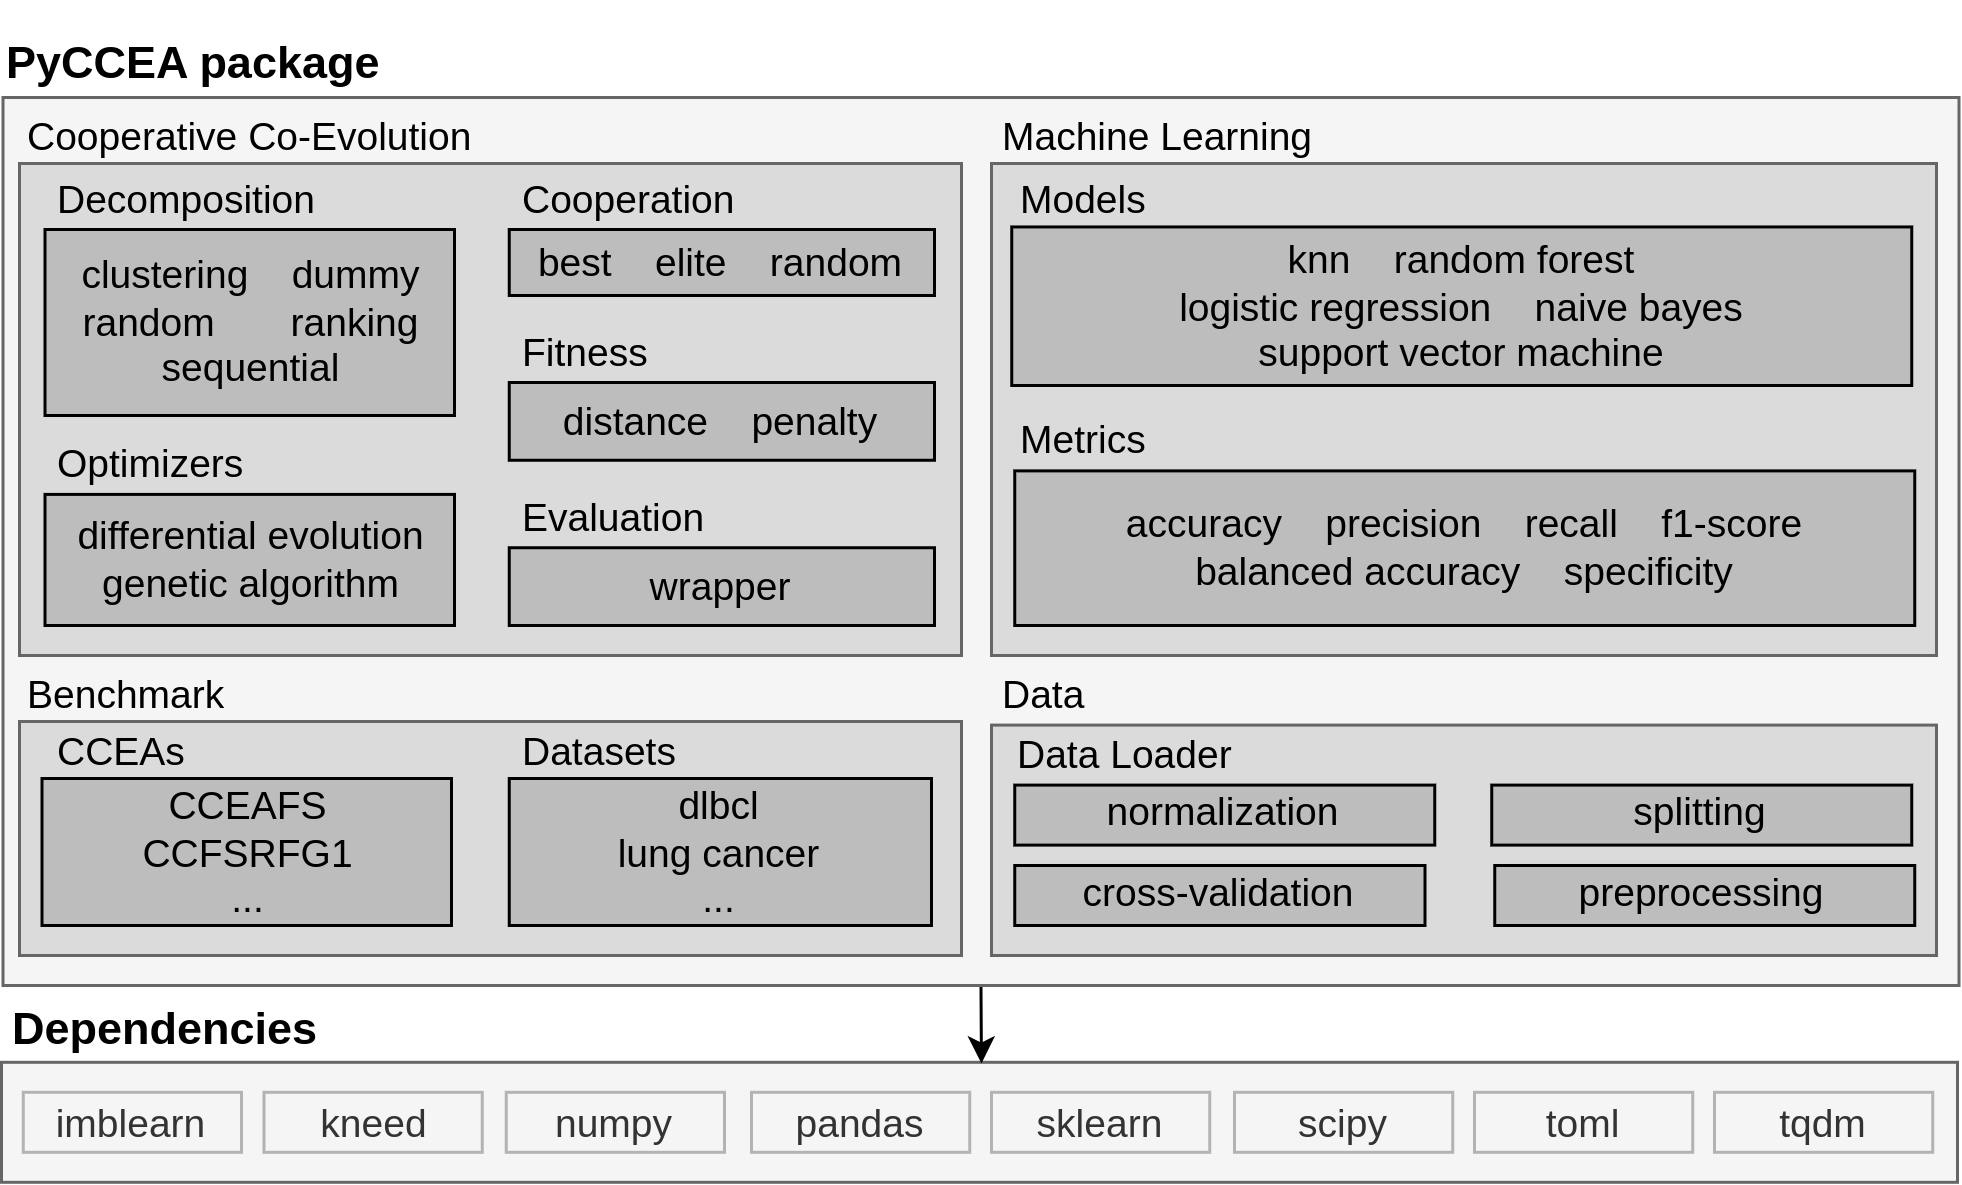

The diagram above was exported from draw.io. Its source (the exported page's mxGraphModel, read from the mxfile embedded in the PNG):
<mxGraphModel dx="70" dy="457" grid="1" gridSize="10" guides="1" tooltips="1" connect="1" arrows="1" fold="1" page="1" pageScale="1" pageWidth="850" pageHeight="1100" math="0" shadow="0">
  <root>
    <mxCell id="0" />
    <mxCell id="1" parent="0" />
    <mxCell id="2" value="PyCCEA package" style="text;html=1;strokeColor=none;fillColor=none;align=left;verticalAlign=middle;whiteSpace=wrap;rounded=0;fontSize=15;fontStyle=1" vertex="1" parent="1">
      <mxGeometry x="1020" y="322" width="150" height="39" as="geometry" />
    </mxCell>
    <mxCell id="3" value="Dependencies" style="text;html=1;strokeColor=none;fillColor=none;align=left;verticalAlign=middle;whiteSpace=wrap;rounded=0;fontSize=15;fontStyle=1" vertex="1" parent="1">
      <mxGeometry x="1021.5" y="644.6" width="113" height="39" as="geometry" />
    </mxCell>
    <mxCell id="4" value="" style="rounded=0;whiteSpace=wrap;html=1;fontSize=13;fillColor=#f5f5f5;strokeColor=#666666;fontColor=#333333;" vertex="1" parent="1">
      <mxGeometry x="1020" y="675.6" width="652" height="40" as="geometry" />
    </mxCell>
    <mxCell id="5" value="imblearn" style="rounded=0;whiteSpace=wrap;html=1;fillColor=#f5f5f5;fontColor=#333333;strokeColor=#B3B3B3;fontSize=13;" vertex="1" parent="1">
      <mxGeometry x="1027.25" y="685.6" width="72.75" height="20" as="geometry" />
    </mxCell>
    <mxCell id="6" style="edgeStyle=orthogonalEdgeStyle;rounded=0;orthogonalLoop=1;jettySize=auto;html=1;entryX=0.501;entryY=0.01;entryDx=0;entryDy=0;entryPerimeter=0;fontFamily=Courier New;fontSize=13;" edge="1" target="4" parent="1">
      <mxGeometry relative="1" as="geometry">
        <mxPoint x="1346.4857142857143" y="650" as="sourcePoint" />
      </mxGeometry>
    </mxCell>
    <mxCell id="7" value="" style="rounded=0;whiteSpace=wrap;html=1;fontSize=13;fillColor=#f5f5f5;strokeColor=#666666;fontColor=#333333;" vertex="1" parent="1">
      <mxGeometry x="1020.5" y="354" width="652" height="296" as="geometry" />
    </mxCell>
    <mxCell id="8" value="" style="rounded=0;whiteSpace=wrap;html=1;fontSize=13;fontColor=#333333;strokeColor=#666666;fillColor=#DBDBDB;" vertex="1" parent="1">
      <mxGeometry x="1026" y="562" width="314" height="78" as="geometry" />
    </mxCell>
    <mxCell id="9" value="Benchmark" style="text;html=1;strokeColor=none;fillColor=none;align=left;verticalAlign=middle;whiteSpace=wrap;rounded=0;fontStyle=0;fontSize=13;" vertex="1" parent="1">
      <mxGeometry x="1027" y="543.2" width="162.62" height="20" as="geometry" />
    </mxCell>
    <mxCell id="10" value="CCEAs" style="text;html=1;strokeColor=none;fillColor=none;align=left;verticalAlign=middle;whiteSpace=wrap;rounded=0;fontSize=13;" vertex="1" parent="1">
      <mxGeometry x="1036.5" y="562" width="70" height="20" as="geometry" />
    </mxCell>
    <mxCell id="11" value="" style="rounded=0;whiteSpace=wrap;html=1;fontSize=13;fontColor=#333333;strokeColor=#666666;fillColor=#DBDBDB;" vertex="1" parent="1">
      <mxGeometry x="1350" y="563.2" width="315" height="76.8" as="geometry" />
    </mxCell>
    <mxCell id="12" value="Data" style="text;html=1;strokeColor=none;fillColor=none;align=left;verticalAlign=middle;whiteSpace=wrap;rounded=0;fontStyle=0;fontSize=13;" vertex="1" parent="1">
      <mxGeometry x="1352" y="543.2" width="128.5" height="20" as="geometry" />
    </mxCell>
    <mxCell id="13" value="Data Loader" style="text;html=1;strokeColor=none;fillColor=none;align=left;verticalAlign=middle;whiteSpace=wrap;rounded=0;fontSize=13;" vertex="1" parent="1">
      <mxGeometry x="1356.75" y="563.2" width="189.25" height="20" as="geometry" />
    </mxCell>
    <mxCell id="14" value="" style="rounded=0;whiteSpace=wrap;html=1;fontSize=13;fontColor=#333333;strokeColor=#666666;fillColor=#DBDBDB;" vertex="1" parent="1">
      <mxGeometry x="1026" y="376" width="314" height="164" as="geometry" />
    </mxCell>
    <mxCell id="15" value="Cooperative Co-Evolution" style="text;html=1;strokeColor=none;fillColor=none;align=left;verticalAlign=middle;whiteSpace=wrap;rounded=0;fontStyle=0;fontSize=13;" vertex="1" parent="1">
      <mxGeometry x="1027.25" y="357" width="252.75" height="20" as="geometry" />
    </mxCell>
    <mxCell id="16" value="Cooperation" style="text;html=1;strokeColor=none;fillColor=none;align=left;verticalAlign=middle;whiteSpace=wrap;rounded=0;fontSize=13;" vertex="1" parent="1">
      <mxGeometry x="1192.25" y="378.15" width="81.75" height="20" as="geometry" />
    </mxCell>
    <mxCell id="17" value="" style="rounded=0;whiteSpace=wrap;html=1;fontSize=13;fontColor=#333333;strokeColor=#666666;fillColor=#DBDBDB;" vertex="1" parent="1">
      <mxGeometry x="1350" y="376" width="315" height="164" as="geometry" />
    </mxCell>
    <mxCell id="18" value="Machine Learning" style="text;html=1;strokeColor=none;fillColor=none;align=left;verticalAlign=middle;whiteSpace=wrap;rounded=0;fontStyle=0;fontSize=13;" vertex="1" parent="1">
      <mxGeometry x="1352" y="357" width="188" height="20" as="geometry" />
    </mxCell>
    <mxCell id="19" value="Models" style="text;html=1;strokeColor=none;fillColor=none;align=left;verticalAlign=middle;whiteSpace=wrap;rounded=0;fontSize=13;" vertex="1" parent="1">
      <mxGeometry x="1357.75" y="378" width="53.25" height="20" as="geometry" />
    </mxCell>
    <mxCell id="20" value="&lt;div&gt;best&amp;nbsp; &amp;nbsp; elite&amp;nbsp; &amp;nbsp; random&lt;/div&gt;" style="text;html=1;strokeColor=default;fillColor=#BDBDBD;align=center;verticalAlign=middle;whiteSpace=wrap;rounded=0;fontSize=13;" vertex="1" parent="1">
      <mxGeometry x="1189.25" y="398" width="141.75" height="22" as="geometry" />
    </mxCell>
    <mxCell id="21" value="CCEAFS&lt;br&gt;CCFSRFG1&lt;div&gt;...&lt;/div&gt;" style="text;html=1;strokeColor=default;fillColor=#BDBDBD;align=center;verticalAlign=middle;whiteSpace=wrap;rounded=0;fontSize=13;" vertex="1" parent="1">
      <mxGeometry x="1033.5" y="581" width="136.5" height="49" as="geometry" />
    </mxCell>
    <mxCell id="22" value="&lt;div style=&quot;font-size: 13px;&quot;&gt;clustering&amp;nbsp; &amp;nbsp; dummy&lt;/div&gt;&lt;div style=&quot;font-size: 13px;&quot;&gt;random&amp;nbsp; &amp;nbsp; &amp;nbsp; &amp;nbsp;ranking&lt;/div&gt;&lt;div style=&quot;font-size: 13px;&quot;&gt;sequential&lt;/div&gt;" style="text;html=1;align=center;verticalAlign=middle;whiteSpace=wrap;rounded=0;fillColor=#BDBDBD;strokeColor=default;fontSize=13;" vertex="1" parent="1">
      <mxGeometry x="1034.5" y="398" width="136.5" height="62" as="geometry" />
    </mxCell>
    <mxCell id="23" value="Decomposition" style="text;html=1;strokeColor=none;fillColor=none;align=left;verticalAlign=middle;whiteSpace=wrap;rounded=0;fontSize=13;" vertex="1" parent="1">
      <mxGeometry x="1036.5" y="378" width="106.5" height="20" as="geometry" />
    </mxCell>
    <mxCell id="24" value="kneed" style="rounded=0;whiteSpace=wrap;html=1;fillColor=#f5f5f5;fontColor=#333333;strokeColor=#B3B3B3;fontSize=13;" vertex="1" parent="1">
      <mxGeometry x="1107.5" y="685.6" width="72.75" height="20" as="geometry" />
    </mxCell>
    <mxCell id="25" value="numpy" style="rounded=0;whiteSpace=wrap;html=1;fillColor=#f5f5f5;fontColor=#333333;strokeColor=#B3B3B3;fontSize=13;" vertex="1" parent="1">
      <mxGeometry x="1188.25" y="685.6" width="72.75" height="20" as="geometry" />
    </mxCell>
    <mxCell id="26" value="pandas" style="rounded=0;whiteSpace=wrap;html=1;fillColor=#f5f5f5;fontColor=#333333;strokeColor=#B3B3B3;fontSize=13;" vertex="1" parent="1">
      <mxGeometry x="1270" y="685.6" width="72.75" height="20" as="geometry" />
    </mxCell>
    <mxCell id="27" value="sklearn" style="rounded=0;whiteSpace=wrap;html=1;fillColor=#f5f5f5;fontColor=#333333;strokeColor=#B3B3B3;fontSize=13;" vertex="1" parent="1">
      <mxGeometry x="1350" y="685.6" width="72.75" height="20" as="geometry" />
    </mxCell>
    <mxCell id="28" value="scipy" style="rounded=0;whiteSpace=wrap;html=1;fillColor=#f5f5f5;fontColor=#333333;strokeColor=#B3B3B3;fontSize=13;" vertex="1" parent="1">
      <mxGeometry x="1431" y="685.6" width="72.75" height="20" as="geometry" />
    </mxCell>
    <mxCell id="29" value="toml" style="rounded=0;whiteSpace=wrap;html=1;fillColor=#f5f5f5;fontColor=#333333;strokeColor=#B3B3B3;fontSize=13;" vertex="1" parent="1">
      <mxGeometry x="1511" y="685.6" width="72.75" height="20" as="geometry" />
    </mxCell>
    <mxCell id="30" value="tqdm" style="rounded=0;whiteSpace=wrap;html=1;fillColor=#f5f5f5;fontColor=#333333;strokeColor=#B3B3B3;fontSize=13;" vertex="1" parent="1">
      <mxGeometry x="1591" y="685.6" width="72.75" height="20" as="geometry" />
    </mxCell>
    <mxCell id="31" value="Optimizers" style="text;html=1;strokeColor=none;fillColor=none;align=left;verticalAlign=middle;whiteSpace=wrap;rounded=0;fontSize=13;" vertex="1" parent="1">
      <mxGeometry x="1036.5" y="466.3" width="71.75" height="20" as="geometry" />
    </mxCell>
    <mxCell id="32" value="&lt;div&gt;&lt;span style=&quot;background-color: transparent; color: light-dark(rgb(0, 0, 0), rgb(255, 255, 255));&quot;&gt;differential evolution&lt;/span&gt;&lt;/div&gt;&lt;div&gt;&lt;div&gt;genetic algorithm&lt;/div&gt;&lt;/div&gt;" style="text;html=1;strokeColor=default;fillColor=#BDBDBD;align=center;verticalAlign=middle;whiteSpace=wrap;rounded=0;fontSize=13;" vertex="1" parent="1">
      <mxGeometry x="1034.5" y="486.3" width="136.5" height="43.7" as="geometry" />
    </mxCell>
    <mxCell id="33" value="Fitness" style="text;html=1;strokeColor=none;fillColor=none;align=left;verticalAlign=middle;whiteSpace=wrap;rounded=0;fontSize=13;" vertex="1" parent="1">
      <mxGeometry x="1192.25" y="428.99999999999994" width="81.75" height="20" as="geometry" />
    </mxCell>
    <mxCell id="34" value="&lt;div&gt;distance&amp;nbsp; &amp;nbsp; penalty&lt;/div&gt;" style="text;html=1;strokeColor=default;fillColor=#BDBDBD;align=center;verticalAlign=middle;whiteSpace=wrap;rounded=0;fontSize=13;" vertex="1" parent="1">
      <mxGeometry x="1189.25" y="449" width="141.75" height="25.92" as="geometry" />
    </mxCell>
    <mxCell id="35" value="Evaluation" style="text;html=1;strokeColor=none;fillColor=none;align=left;verticalAlign=middle;whiteSpace=wrap;rounded=0;fontSize=13;" vertex="1" parent="1">
      <mxGeometry x="1192.25" y="483.99999999999994" width="81.75" height="20" as="geometry" />
    </mxCell>
    <mxCell id="36" value="&lt;div&gt;wrapper&lt;/div&gt;" style="text;html=1;strokeColor=default;fillColor=#BDBDBD;align=center;verticalAlign=middle;whiteSpace=wrap;rounded=0;fontSize=13;" vertex="1" parent="1">
      <mxGeometry x="1189.25" y="504.08" width="141.75" height="25.92" as="geometry" />
    </mxCell>
    <mxCell id="37" value="knn&amp;nbsp; &amp;nbsp; random forest&lt;div&gt;logistic regression&amp;nbsp; &amp;nbsp; n&lt;span style=&quot;background-color: transparent; color: light-dark(rgb(0, 0, 0), rgb(255, 255, 255));&quot;&gt;aive bayes&lt;/span&gt;&lt;/div&gt;&lt;div&gt;&lt;span style=&quot;background-color: transparent; color: light-dark(rgb(0, 0, 0), rgb(255, 255, 255));&quot;&gt;support vector machine&lt;/span&gt;&lt;/div&gt;" style="text;html=1;strokeColor=default;fillColor=#BDBDBD;align=center;verticalAlign=middle;whiteSpace=wrap;rounded=0;fontSize=13;" vertex="1" parent="1">
      <mxGeometry x="1356.75" y="397.15" width="300" height="52.85" as="geometry" />
    </mxCell>
    <mxCell id="38" value="Metrics" style="text;html=1;strokeColor=none;fillColor=none;align=left;verticalAlign=middle;whiteSpace=wrap;rounded=0;fontSize=13;" vertex="1" parent="1">
      <mxGeometry x="1357.75" y="458.46" width="53.25" height="20" as="geometry" />
    </mxCell>
    <mxCell id="39" value="accuracy&amp;nbsp; &amp;nbsp; precision&amp;nbsp; &amp;nbsp; recall&amp;nbsp; &amp;nbsp; f1-score&lt;div&gt;balanced accuracy&amp;nbsp; &amp;nbsp;&amp;nbsp;specificity&lt;/div&gt;" style="text;html=1;strokeColor=default;fillColor=#BDBDBD;align=center;verticalAlign=middle;whiteSpace=wrap;rounded=0;fontSize=13;" vertex="1" parent="1">
      <mxGeometry x="1357.75" y="478.46" width="300" height="51.54" as="geometry" />
    </mxCell>
    <mxCell id="40" value="dlbcl&lt;div&gt;lung cancer&lt;/div&gt;&lt;div&gt;...&lt;/div&gt;" style="text;html=1;strokeColor=default;fillColor=#BDBDBD;align=center;verticalAlign=middle;whiteSpace=wrap;rounded=0;fontSize=13;" vertex="1" parent="1">
      <mxGeometry x="1189.25" y="581" width="140.75" height="49" as="geometry" />
    </mxCell>
    <mxCell id="41" value="Datasets" style="text;html=1;strokeColor=none;fillColor=none;align=left;verticalAlign=middle;whiteSpace=wrap;rounded=0;fontSize=13;" vertex="1" parent="1">
      <mxGeometry x="1192.25" y="562.2" width="70" height="20" as="geometry" />
    </mxCell>
    <mxCell id="42" value="" style="group;align=left;verticalAlign=middle;fillColor=#BDBDBD;strokeColor=default;rounded=0;fontSize=13;" vertex="1" connectable="0" parent="1">
      <mxGeometry x="1516.75" y="583.2" width="140" height="20" as="geometry" />
    </mxCell>
    <mxCell id="43" value="" style="group;fontSize=13;" connectable="0" vertex="1" parent="42">
      <mxGeometry y="-1" width="140.00000000000003" height="20" as="geometry" />
    </mxCell>
    <mxCell id="44" value="splitting" style="text;html=1;strokeColor=none;fillColor=none;align=center;verticalAlign=middle;whiteSpace=wrap;rounded=0;fontSize=13;" vertex="1" parent="43">
      <mxGeometry x="41.69200000000006" width="56.616000000000014" height="20" as="geometry" />
    </mxCell>
    <mxCell id="45" value="" style="group;align=left;verticalAlign=middle;fillColor=#BDBDBD;strokeColor=default;rounded=0;fontSize=13;" vertex="1" connectable="0" parent="1">
      <mxGeometry x="1357.75" y="583.2" width="140" height="20" as="geometry" />
    </mxCell>
    <mxCell id="46" value="" style="group;fontSize=13;" connectable="0" vertex="1" parent="45">
      <mxGeometry y="-1" width="140.00000000000003" height="20" as="geometry" />
    </mxCell>
    <mxCell id="47" value="normalization" style="text;html=1;strokeColor=none;fillColor=none;align=center;verticalAlign=middle;whiteSpace=wrap;rounded=0;fontSize=13;" vertex="1" parent="46">
      <mxGeometry x="41.69200000000006" width="56.616000000000014" height="20" as="geometry" />
    </mxCell>
    <mxCell id="48" value="" style="group;align=left;verticalAlign=middle;fillColor=#BDBDBD;strokeColor=default;rounded=0;fontSize=13;" vertex="1" connectable="0" parent="1">
      <mxGeometry x="1357.75" y="610" width="136.75" height="20" as="geometry" />
    </mxCell>
    <mxCell id="49" value="" style="group;fontSize=13;" connectable="0" vertex="1" parent="48">
      <mxGeometry y="-1" width="136.75" height="20" as="geometry" />
    </mxCell>
    <mxCell id="50" value="cross-validation" style="text;html=1;strokeColor=none;fillColor=none;align=center;verticalAlign=middle;whiteSpace=wrap;rounded=0;fontSize=13;" vertex="1" parent="49">
      <mxGeometry x="18.56153333333333" width="99.62693333333334" height="20" as="geometry" />
    </mxCell>
    <mxCell id="51" value="" style="group;align=left;verticalAlign=middle;fillColor=#BDBDBD;strokeColor=default;rounded=0;fontSize=13;" vertex="1" connectable="0" parent="1">
      <mxGeometry x="1517.75" y="610" width="140" height="20" as="geometry" />
    </mxCell>
    <mxCell id="52" value="" style="group;fontSize=13;" connectable="0" vertex="1" parent="51">
      <mxGeometry y="-1" width="140.00000000000003" height="20" as="geometry" />
    </mxCell>
    <mxCell id="53" value="preprocessing" style="text;html=1;strokeColor=none;fillColor=none;align=center;verticalAlign=middle;whiteSpace=wrap;rounded=0;fontSize=13;" vertex="1" parent="52">
      <mxGeometry x="40" width="58.31" height="20" as="geometry" />
    </mxCell>
  </root>
</mxGraphModel>